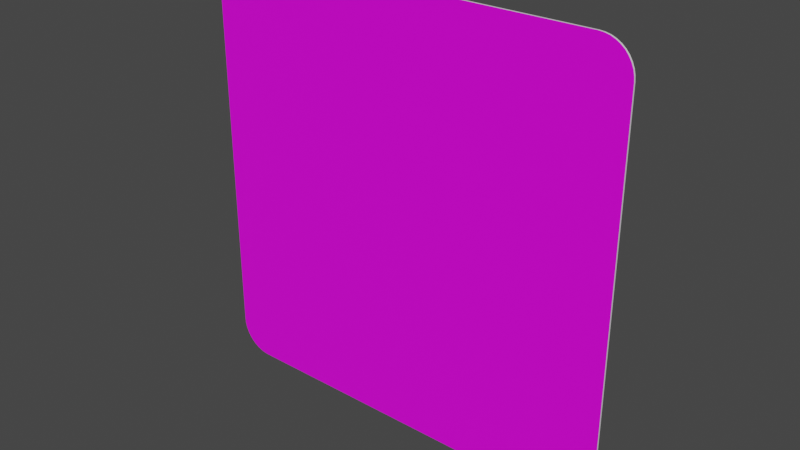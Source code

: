 # Source: quadrat_500.blend  (saved by Blender 3.2.14; exported with 4.5.12 LTS)
import bpy
from mathutils import Matrix  # noqa: F401  (used for matrix-valued properties, if any)

bpy.ops.wm.read_factory_settings(use_empty=True)
scene = bpy.context.scene
scene.name = 'Scene'

# ---- collections
col_collection = bpy.data.collections.new('Collection'); scene.collection.children.link(col_collection)

# ---- images (referenced by path relative to the original .blend; pixels are not part of the script)
import os
ASSET_DIR = os.environ.get("B2B_ASSET_DIR", "")  # directory of the original .blend (textures are referenced by path, not embedded)
HERE = os.path.dirname(os.path.abspath(__file__))  # packed textures are extracted next to this script under _unpacked/

def load_image(name, relpath, width, height, colorspace="sRGB"):
    """Load a texture the original file referenced (path relative to the .blend, or extracted next to this script)."""
    p = next((c for c in (os.path.join(HERE, relpath), os.path.join(ASSET_DIR, relpath)) if relpath and os.path.exists(c)), "")
    if p:
        img = bpy.data.images.load(p, check_existing=True)
        img.name = name
    else:  # same state as the original file: an image datablock whose file is absent (Cycles renders it pink)
        img = bpy.data.images.new(name, width, height)
        img.source = "FILE"
        img.filepath = "//" + (relpath or name)
    img.colorspace_settings.name = colorspace
    return img
img_rohling_jpg = load_image('rohling.jpg', 'rohling.jpg', 1024, 1024, 'sRGB')

# ---- materials (node trees are filled in below, after node groups)
mat_material = bpy.data.materials.new('Material')
mat_material.alpha_threshold = 0.0
mat_material.use_transparent_shadow = False
mat_material.line_color = (0.0, 0.0, 0.0, 1.0)
mat_material_001 = bpy.data.materials.new('Material.001')
mat_material_001.use_transparent_shadow = False

# ---- material node trees
mat_material.use_nodes = True; mat_material.node_tree.nodes.clear()
_N = mat_material.node_tree.nodes; _L = mat_material.node_tree.links
n0 = _N.new('ShaderNodeOutputMaterial'); n0.name = 'Material Output'; n0.location = (300, 300)
n1 = _N.new('ShaderNodeBsdfPrincipled'); n1.name = 'Principled BSDF'; n1.location = (10, 300)
n1.distribution = 'GGX'
n1.subsurface_method = 'RANDOM_WALK_SKIN'
n1.inputs[2].default_value = 0.4
n1.inputs[3].default_value = 1.45
n1.inputs[27].default_value = (0.0, 0.0, 0.0, 1.0)
n1.inputs[28].default_value = 1.0
n2 = _N.new('ShaderNodeTexImage'); n2.name = 'Image Texture'; n2.location = (-280, 280)
n2.image = img_rohling_jpg
_L.new(n1.outputs[0], n0.inputs[0])
_L.new(n2.outputs[0], n1.inputs[0])
n0.is_active_output = True
mat_material_001.use_nodes = True; mat_material_001.node_tree.nodes.clear()
_N = mat_material_001.node_tree.nodes; _L = mat_material_001.node_tree.links
n0 = _N.new('ShaderNodeBsdfPrincipled'); n0.name = 'Principled BSDF'; n0.location = (10, 300)
n0.distribution = 'GGX'
n0.subsurface_method = 'RANDOM_WALK_SKIN'
n0.inputs[3].default_value = 1.45
n0.inputs[27].default_value = (0.0, 0.0, 0.0, 1.0)
n0.inputs[28].default_value = 1.0
n1 = _N.new('ShaderNodeOutputMaterial'); n1.name = 'Material Output'; n1.location = (300, 300)
_L.new(n0.outputs[0], n1.inputs[0])
n1.is_active_output = True

# ---- world
world_world = bpy.data.worlds.new('World'); scene.world = world_world
world_world.use_nodes = True; world_world.node_tree.nodes.clear()
_N = world_world.node_tree.nodes; _L = world_world.node_tree.links
n0 = _N.new('ShaderNodeOutputWorld'); n0.name = 'World Output'; n0.location = (300, 300)
n1 = _N.new('ShaderNodeBackground'); n1.name = 'Background'; n1.location = (10, 300)
n1.inputs[0].default_value = (0.05088, 0.05088, 0.05088, 1.0)
_L.new(n1.outputs[0], n0.inputs[0])
n0.is_active_output = True
world_world.color = (0.05088, 0.05088, 0.05088)
world_world.use_sun_shadow = False
world_world.sun_shadow_jitter_overblur = 0.0

# ---- meshes
me_plane = bpy.data.meshes.new('Plane')
me_plane.from_pydata([(-0.2127, 0.0, -2.186e-08), (-0.25, 0.03729, -2.023e-08), (-0.2185, 0.000459, -2.184e-08), (-0.2242, 0.001825, -2.178e-08), (-0.2296, 0.004064, -2.168e-08), (-0.2346, 0.007121, -2.154e-08), (-0.2391, 0.01092, -2.138e-08), (-0.2429, 0.01537, -2.118e-08), (-0.2459, 0.02036, -2.097e-08), (-0.2482, 0.02576, -2.073e-08), (-0.2495, 0.03145, -2.048e-08), (0.25, 0.03729, -2.023e-08), (0.2127, 0.0, -2.186e-08), (0.2495, 0.03145, -2.048e-08), (0.2482, 0.02576, -2.073e-08), (0.2459, 0.02036, -2.097e-08), (0.2429, 0.01537, -2.118e-08), (0.2391, 0.01092, -2.138e-08), (0.2346, 0.007121, -2.154e-08), (0.2296, 0.004064, -2.168e-08), (0.2242, 0.001825, -2.178e-08), (0.2185, 0.000459, -2.184e-08), (-0.25, 0.4627, -1.63e-09), (-0.2127, 0.5, 0.0), (-0.2495, 0.4685, -1.375e-09), (-0.2482, 0.4742, -1.126e-09), (-0.2459, 0.4796, -8.899e-10), (-0.2429, 0.4846, -6.718e-10), (-0.2391, 0.4891, -4.774e-10), (-0.2346, 0.4929, -3.113e-10), (-0.2296, 0.4959, -1.776e-10), (-0.2242, 0.4982, -7.977e-11), (-0.2185, 0.4995, -2.006e-11), (0.2127, 0.5, 0.0), (0.25, 0.4627, -1.63e-09), (0.2185, 0.4995, -2.006e-11), (0.2242, 0.4982, -7.977e-11), (0.2296, 0.4959, -1.776e-10), (0.2346, 0.4929, -3.113e-10), (0.2391, 0.4891, -4.774e-10), (0.2429, 0.4846, -6.718e-10), (0.2459, 0.4796, -8.899e-10), (0.2482, 0.4742, -1.126e-09), (0.2495, 0.4685, -1.375e-09), (-0.2127, 0.5, 0.002), (-0.25, 0.4627, 0.002), (-0.2185, 0.4995, 0.002), (-0.2242, 0.4982, 0.002), (-0.2296, 0.4959, 0.002), (-0.2346, 0.4929, 0.002), (-0.2391, 0.4891, 0.002), (-0.2429, 0.4846, 0.002), (-0.2459, 0.4796, 0.002), (-0.2482, 0.4742, 0.002), (-0.2495, 0.4685, 0.002), (-0.25, 0.03729, 0.002), (-0.2127, -4.898e-09, 0.002), (-0.2495, 0.03145, 0.002), (-0.2482, 0.02576, 0.002), (-0.2459, 0.02036, 0.002), (-0.2429, 0.01537, 0.002), (-0.2391, 0.01092, 0.002), (-0.2346, 0.007121, 0.002), (-0.2296, 0.004064, 0.002), (-0.2242, 0.001825, 0.002), (-0.2185, 0.000459, 0.002), (0.2127, -4.898e-09, 0.002), (0.25, 0.03729, 0.002), (0.2185, 0.000459, 0.002), (0.2242, 0.001825, 0.002), (0.2296, 0.004064, 0.002), (0.2346, 0.007121, 0.002), (0.2391, 0.01092, 0.002), (0.2429, 0.01537, 0.002), (0.2459, 0.02036, 0.002), (0.2482, 0.02576, 0.002), (0.2495, 0.03145, 0.002), (0.25, 0.4627, 0.002), (0.2127, 0.5, 0.002), (0.2495, 0.4685, 0.002), (0.2482, 0.4742, 0.002), (0.2459, 0.4796, 0.002), (0.2429, 0.4846, 0.002), (0.2391, 0.4891, 0.002), (0.2346, 0.4929, 0.002), (0.2296, 0.4959, 0.002), (0.2242, 0.4982, 0.002), (0.2185, 0.4995, 0.002)], [], [(0, 12, 66, 56), (33, 23, 44, 78), (0, 2, 3, 4, 5, 6, 7, 8, 9, 10, 1, 22, 24, 25, 26, 27, 28, 29, 30, 31, 32, 23, 33, 35, 36, 37, 38, 39, 40, 41, 42, 43, 34, 11, 13, 14, 15, 16, 17, 18, 19, 20, 21, 12), (55, 57, 58, 59, 60, 61, 62, 63, 64, 65, 56, 66, 68, 69, 70, 71, 72, 73, 74, 75, 76, 67, 77, 79, 80, 81, 82, 83, 84, 85, 86, 87, 78, 44, 46, 47, 48, 49, 50, 51, 52, 53, 54, 45), (11, 34, 77, 67), (33, 78, 87, 35), (35, 87, 86, 36), (36, 86, 85, 37), (37, 85, 84, 38), (38, 84, 83, 39), (39, 83, 82, 40), (40, 82, 81, 41), (41, 81, 80, 42), (42, 80, 79, 43), (43, 79, 77, 34), (66, 12, 21, 68), (68, 21, 20, 69), (69, 20, 19, 70), (70, 19, 18, 71), (71, 18, 17, 72), (72, 17, 16, 73), (73, 16, 15, 74), (74, 15, 14, 75), (75, 14, 13, 76), (76, 13, 11, 67), (0, 56, 65, 2), (2, 65, 64, 3), (3, 64, 63, 4), (4, 63, 62, 5), (5, 62, 61, 6), (6, 61, 60, 7), (7, 60, 59, 8), (8, 59, 58, 9), (9, 58, 57, 10), (10, 57, 55, 1), (44, 23, 32, 46), (46, 32, 31, 47), (47, 31, 30, 48), (48, 30, 29, 49), (49, 29, 28, 50), (50, 28, 27, 51), (51, 27, 26, 52), (52, 26, 25, 53), (53, 25, 24, 54), (54, 24, 22, 45), (22, 1, 55, 45)])
me_plane.polygons.foreach_set('material_index', [1, 1, 1, 0, 1, 1, 1, 1, 1, 1, 1, 1, 1, 1, 1, 1, 1, 1, 1, 1, 1, 1, 1, 1, 1, 1, 1, 1, 1, 1, 1, 1, 1, 1, 1, 1, 1, 1, 1, 1, 1, 1, 1, 1, 1, 1])
_uv = me_plane.uv_layers.new(name='UVMap')
_uv.uv.foreach_set('vector', [0.07457, 0.0, 0.9254, 0.0, 0.9254, 0.0, 0.07457, 0.0, 0.9254, 1.0, 0.07457, 1.0, 0.07457, 1.0, 0.9254, 1.0, 0.07457, 0.0, 0.06291, 0.000306, 0.05153, 0.001217, 0.04072, 0.002709, 0.03074, 0.004747, 0.00728, 0.00728, 0.004747, 0.03074, 0.002709, 0.04072, 0.001217, 0.05153, 0.000306, 0.06291, 0.0, 0.07457, 0.0, 0.9254, 0.000306, 0.9371, 0.001217, 0.9485, 0.002709, 0.9593, 0.004747, 0.9693, 0.00728, 0.9927, 0.03074, 0.9953, 0.04072, 0.9973, 0.05153, 0.9988, 0.06291, 0.9997, 0.07457, 1.0, 0.9254, 1.0, 0.9371, 0.9997, 0.9485, 0.9988, 0.9593, 0.9973, 0.9693, 0.9953, 0.9927, 0.9927, 0.9953, 0.9693, 0.9973, 0.9593, 0.9988, 0.9485, 0.9997, 0.9371, 1.0, 0.9254, 1.0, 0.07457, 0.9997, 0.06291, 0.9988, 0.05153, 0.9973, 0.04072, 0.9953, 0.03074, 0.9927, 0.00728, 0.9693, 0.004747, 0.9593, 0.002709, 0.9485, 0.001217, 0.9371, 0.000306, 0.9254, 0.0, 0.004655, 0.07853, 0.005565, 0.06697, 0.008271, 0.0557, 0.01271, 0.04499, 0.01876, 0.03511, 0.02629, 0.02629, 0.03511, 0.01876, 0.04499, 0.01271, 0.0557, 0.008271, 0.06697, 0.005565, 0.07853, 0.004655, 0.9215, 0.004655, 0.933, 0.005565, 0.9443, 0.008271, 0.955, 0.01271, 0.9649, 0.01876, 0.9737, 0.02629, 0.9812, 0.03511, 0.9873, 0.04499, 0.9917, 0.0557, 0.9944, 0.06697, 0.9953, 0.07853, 0.9953, 0.9215, 0.9944, 0.933, 0.9917, 0.9443, 0.9873, 0.955, 0.9812, 0.9649, 0.9737, 0.9737, 0.9649, 0.9812, 0.955, 0.9873, 0.9443, 0.9917, 0.933, 0.9944, 0.9215, 0.9953, 0.07853, 0.9953, 0.06697, 0.9944, 0.0557, 0.9917, 0.04499, 0.9873, 0.03511, 0.9812, 0.02629, 0.9737, 0.01876, 0.9649, 0.01271, 0.955, 0.008271, 0.9443, 0.005565, 0.933, 0.004655, 0.9215, 1.0, 0.07457, 1.0, 0.9254, 1.0, 0.9254, 1.0, 0.07457, 0.9254, 1.0, 0.9254, 1.0, 0.9371, 0.9997, 0.9371, 0.9997, 0.9371, 0.9997, 0.9371, 0.9997, 0.9485, 0.9988, 0.9485, 0.9988, 0.9485, 0.9988, 0.9485, 0.9988, 0.9593, 0.9973, 0.9593, 0.9973, 0.9593, 0.9973, 0.9593, 0.9973, 0.9693, 0.9953, 0.9693, 0.9953, 0.9693, 0.9953, 0.9693, 0.9953, 0.9927, 0.9927, 0.9927, 0.9927, 0.9927, 0.9927, 0.9927, 0.9927, 0.9953, 0.9693, 0.9953, 0.9693, 0.9953, 0.9693, 0.9953, 0.9693, 0.9973, 0.9593, 0.9973, 0.9593, 0.9973, 0.9593, 0.9973, 0.9593, 0.9988, 0.9485, 0.9988, 0.9485, 0.9988, 0.9485, 0.9988, 0.9485, 0.9997, 0.9371, 0.9997, 0.9371, 0.9997, 0.9371, 0.9997, 0.9371, 1.0, 0.9254, 1.0, 0.9254, 0.9254, 0.0, 0.9254, 0.0, 0.9371, 0.000306, 0.9371, 0.000306, 0.9371, 0.000306, 0.9371, 0.000306, 0.9485, 0.001217, 0.9485, 0.001217, 0.9485, 0.001217, 0.9485, 0.001217, 0.9593, 0.002709, 0.9593, 0.002709, 0.9593, 0.002709, 0.9593, 0.002709, 0.9693, 0.004747, 0.9693, 0.004747, 0.9693, 0.004747, 0.9693, 0.004747, 0.9927, 0.00728, 0.9927, 0.00728, 0.9927, 0.00728, 0.9927, 0.00728, 0.9953, 0.03074, 0.9953, 0.03074, 0.9953, 0.03074, 0.9953, 0.03074, 0.9973, 0.04072, 0.9973, 0.04072, 0.9973, 0.04072, 0.9973, 0.04072, 0.9988, 0.05153, 0.9988, 0.05153, 0.9988, 0.05153, 0.9988, 0.05153, 0.9997, 0.06291, 0.9997, 0.06291, 0.9997, 0.06291, 0.9997, 0.06291, 1.0, 0.07457, 1.0, 0.07457, 0.07457, 0.0, 0.07457, 0.0, 0.06291, 0.000306, 0.06291, 0.000306, 0.06291, 0.000306, 0.06291, 0.000306, 0.05153, 0.001217, 0.05153, 0.001217, 0.05153, 0.001217, 0.05153, 0.001217, 0.04072, 0.002709, 0.04072, 0.002709, 0.04072, 0.002709, 0.04072, 0.002709, 0.03074, 0.004747, 0.03074, 0.004747, 0.03074, 0.004747, 0.03074, 0.004747, 0.00728, 0.00728, 0.00728, 0.00728, 0.00728, 0.00728, 0.00728, 0.00728, 0.004747, 0.03074, 0.004747, 0.03074, 0.004747, 0.03074, 0.004747, 0.03074, 0.002709, 0.04072, 0.002709, 0.04072, 0.002709, 0.04072, 0.002709, 0.04072, 0.001217, 0.05153, 0.001217, 0.05153, 0.001217, 0.05153, 0.001217, 0.05153, 0.000306, 0.06291, 0.000306, 0.06291, 0.000306, 0.06291, 0.000306, 0.06291, 0.0, 0.07457, 0.0, 0.07457, 0.07457, 1.0, 0.07457, 1.0, 0.06291, 0.9997, 0.06291, 0.9997, 0.06291, 0.9997, 0.06291, 0.9997, 0.05153, 0.9988, 0.05153, 0.9988, 0.05153, 0.9988, 0.05153, 0.9988, 0.04072, 0.9973, 0.04072, 0.9973, 0.04072, 0.9973, 0.04072, 0.9973, 0.03074, 0.9953, 0.03074, 0.9953, 0.03074, 0.9953, 0.03074, 0.9953, 0.00728, 0.9927, 0.00728, 0.9927, 0.00728, 0.9927, 0.00728, 0.9927, 0.004747, 0.9693, 0.004747, 0.9693, 0.004747, 0.9693, 0.004747, 0.9693, 0.002709, 0.9593, 0.002709, 0.9593, 0.002709, 0.9593, 0.002709, 0.9593, 0.001217, 0.9485, 0.001217, 0.9485, 0.001217, 0.9485, 0.001217, 0.9485, 0.000306, 0.9371, 0.000306, 0.9371, 0.000306, 0.9371, 0.000306, 0.9371, 0.0, 0.9254, 0.0, 0.9254, 0.0, 0.9254, 0.0, 0.07457, 0.0, 0.07457, 0.0, 0.9254])
me_plane.materials.append(mat_material)
me_plane.materials.append(mat_material_001)
me_plane.update()

# ---- objects
ob_plane = bpy.data.objects.new('Plane', me_plane)

# ---- transforms, parenting, visibility, modifiers, constraints
ob_plane.location = (0.0, 0.0, 0.0)
ob_plane.rotation_euler = (1.571, 0.0, 0.0)

# ---- collection membership
col_collection.objects.link(ob_plane)

# ---- scene / render settings (as saved in the file)
scene.frame_start = 1; scene.frame_end = 250; scene.frame_set(1)
scene.render.engine = 'BLENDER_EEVEE_NEXT'
scene.cycles.sampling_pattern = 'TABULATED_SOBOL'
scene.cycles.use_light_tree = False
scene.view_settings.view_transform = 'Filmic'
bpy.context.view_layer.update()

# ---- added for rendering (the .blend has no active camera and no usable light): camera, sun
cam_auto = bpy.data.cameras.new('AutoCamera')
cam_auto.lens = 50.0
cam_auto.sensor_width = 36.0
cam_auto.clip_end = 1000.0
ob_auto_camera = bpy.data.objects.new('AutoCamera', cam_auto)
scene.collection.objects.link(ob_auto_camera)
ob_auto_camera.location = (0.654235, -0.786082, 0.773388)
ob_auto_camera.rotation_euler = (1.09748, -7.21219e-08, 0.694738)
scene.camera = ob_auto_camera
light_auto_sun = bpy.data.lights.new('AutoSun', 'SUN')
light_auto_sun.energy = 3.0
light_auto_sun.angle = 0.0523599
ob_auto_sun = bpy.data.objects.new('AutoSun', light_auto_sun)
scene.collection.objects.link(ob_auto_sun)
ob_auto_sun.rotation_euler = (0.872665, 0.174533, 0.523599)
bpy.context.view_layer.update()

